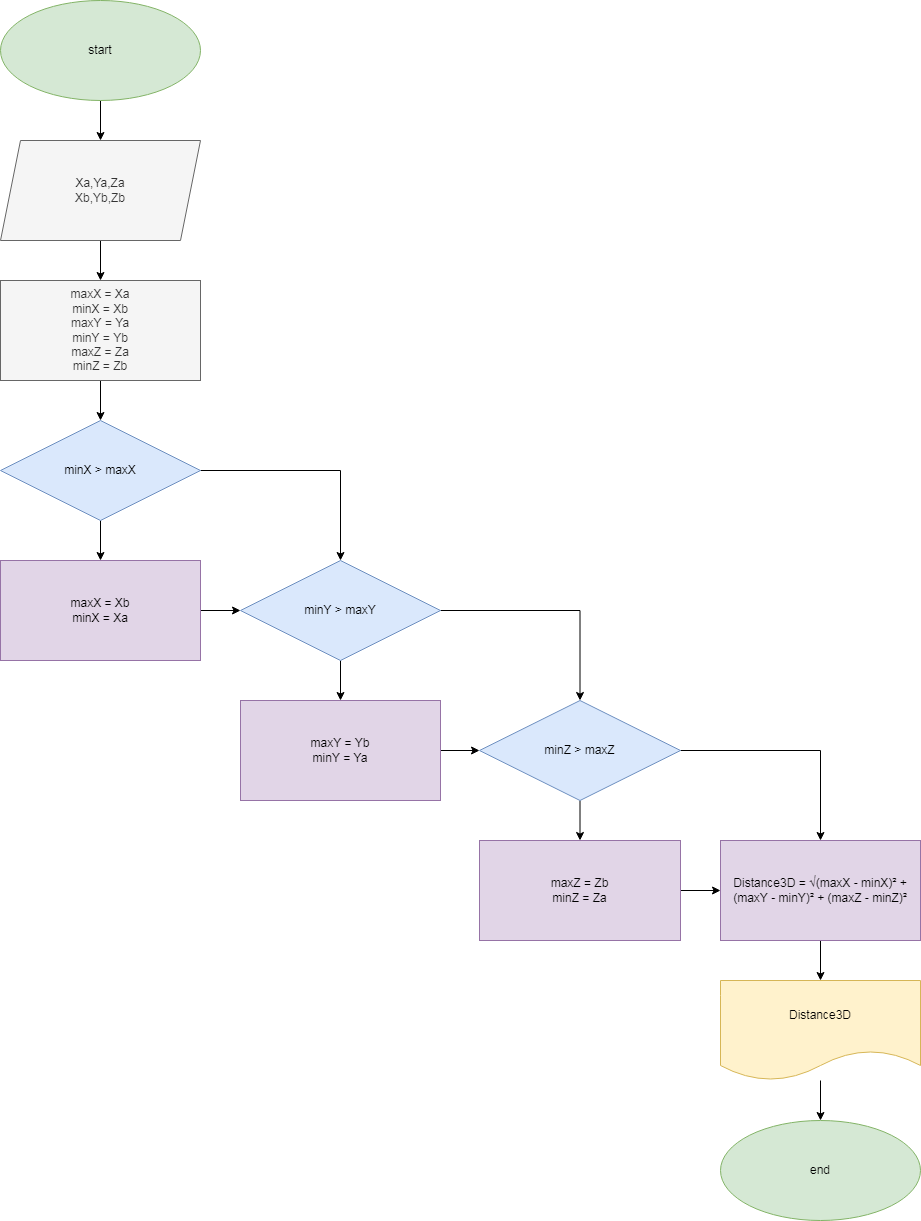

The diagram above was exported from draw.io. Its source (the exported page's mxGraphModel, read from the mxfile embedded in the PNG):
<mxGraphModel dx="868" dy="393" grid="1" gridSize="10" guides="1" tooltips="1" connect="1" arrows="1" fold="1" page="1" pageScale="1" pageWidth="827" pageHeight="1169" math="0" shadow="0">
  <root>
    <mxCell id="0" />
    <mxCell id="1" parent="0" />
    <mxCell id="QaCa6VCy9ds9zi2M7U1Z-23" value="" style="edgeStyle=orthogonalEdgeStyle;rounded=0;orthogonalLoop=1;jettySize=auto;html=1;" edge="1" parent="1" source="QaCa6VCy9ds9zi2M7U1Z-21" target="QaCa6VCy9ds9zi2M7U1Z-22">
      <mxGeometry relative="1" as="geometry" />
    </mxCell>
    <mxCell id="QaCa6VCy9ds9zi2M7U1Z-21" value="start" style="ellipse;whiteSpace=wrap;html=1;fillColor=#d5e8d4;strokeColor=#82b366;" vertex="1" parent="1">
      <mxGeometry x="80" y="40" width="200" height="100" as="geometry" />
    </mxCell>
    <mxCell id="QaCa6VCy9ds9zi2M7U1Z-40" style="edgeStyle=orthogonalEdgeStyle;rounded=0;orthogonalLoop=1;jettySize=auto;html=1;" edge="1" parent="1" source="QaCa6VCy9ds9zi2M7U1Z-22" target="QaCa6VCy9ds9zi2M7U1Z-28">
      <mxGeometry relative="1" as="geometry" />
    </mxCell>
    <mxCell id="QaCa6VCy9ds9zi2M7U1Z-22" value="Xa,Ya,Za&lt;br&gt;Xb,Yb,Zb" style="shape=parallelogram;perimeter=parallelogramPerimeter;whiteSpace=wrap;html=1;fixedSize=1;fillColor=#f5f5f5;fontColor=#333333;strokeColor=#666666;" vertex="1" parent="1">
      <mxGeometry x="80" y="180" width="200" height="100" as="geometry" />
    </mxCell>
    <mxCell id="QaCa6VCy9ds9zi2M7U1Z-41" style="edgeStyle=orthogonalEdgeStyle;rounded=0;orthogonalLoop=1;jettySize=auto;html=1;entryX=0.5;entryY=0;entryDx=0;entryDy=0;" edge="1" parent="1" source="QaCa6VCy9ds9zi2M7U1Z-26" target="QaCa6VCy9ds9zi2M7U1Z-30">
      <mxGeometry relative="1" as="geometry" />
    </mxCell>
    <mxCell id="QaCa6VCy9ds9zi2M7U1Z-42" style="edgeStyle=orthogonalEdgeStyle;rounded=0;orthogonalLoop=1;jettySize=auto;html=1;entryX=0.5;entryY=0;entryDx=0;entryDy=0;" edge="1" parent="1" source="QaCa6VCy9ds9zi2M7U1Z-26" target="QaCa6VCy9ds9zi2M7U1Z-27">
      <mxGeometry relative="1" as="geometry" />
    </mxCell>
    <mxCell id="QaCa6VCy9ds9zi2M7U1Z-26" value="minX &amp;gt; maxX" style="rhombus;whiteSpace=wrap;html=1;fillColor=#dae8fc;strokeColor=#6c8ebf;" vertex="1" parent="1">
      <mxGeometry x="80" y="460" width="200" height="100" as="geometry" />
    </mxCell>
    <mxCell id="QaCa6VCy9ds9zi2M7U1Z-44" style="edgeStyle=orthogonalEdgeStyle;rounded=0;orthogonalLoop=1;jettySize=auto;html=1;entryX=0.5;entryY=0;entryDx=0;entryDy=0;" edge="1" parent="1" source="QaCa6VCy9ds9zi2M7U1Z-27" target="QaCa6VCy9ds9zi2M7U1Z-31">
      <mxGeometry relative="1" as="geometry" />
    </mxCell>
    <mxCell id="QaCa6VCy9ds9zi2M7U1Z-45" style="edgeStyle=orthogonalEdgeStyle;rounded=0;orthogonalLoop=1;jettySize=auto;html=1;" edge="1" parent="1" source="QaCa6VCy9ds9zi2M7U1Z-27" target="QaCa6VCy9ds9zi2M7U1Z-29">
      <mxGeometry relative="1" as="geometry" />
    </mxCell>
    <mxCell id="QaCa6VCy9ds9zi2M7U1Z-27" value="minY &amp;gt; maxY" style="rhombus;whiteSpace=wrap;html=1;fillColor=#dae8fc;strokeColor=#6c8ebf;" vertex="1" parent="1">
      <mxGeometry x="320" y="600" width="200" height="100" as="geometry" />
    </mxCell>
    <mxCell id="QaCa6VCy9ds9zi2M7U1Z-50" style="edgeStyle=orthogonalEdgeStyle;rounded=0;orthogonalLoop=1;jettySize=auto;html=1;entryX=0.5;entryY=0;entryDx=0;entryDy=0;" edge="1" parent="1" source="QaCa6VCy9ds9zi2M7U1Z-28" target="QaCa6VCy9ds9zi2M7U1Z-26">
      <mxGeometry relative="1" as="geometry" />
    </mxCell>
    <mxCell id="QaCa6VCy9ds9zi2M7U1Z-28" value="maxX = Xa&lt;br&gt;minX = Xb&lt;br&gt;maxY = Ya&lt;br&gt;minY = Yb&lt;br&gt;maxZ = Za&lt;br&gt;minZ = Zb" style="rounded=0;whiteSpace=wrap;html=1;fillColor=#f5f5f5;fontColor=#333333;strokeColor=#666666;" vertex="1" parent="1">
      <mxGeometry x="80" y="320" width="200" height="100" as="geometry" />
    </mxCell>
    <mxCell id="QaCa6VCy9ds9zi2M7U1Z-47" style="edgeStyle=orthogonalEdgeStyle;rounded=0;orthogonalLoop=1;jettySize=auto;html=1;entryX=0.5;entryY=0;entryDx=0;entryDy=0;" edge="1" parent="1" source="QaCa6VCy9ds9zi2M7U1Z-29" target="QaCa6VCy9ds9zi2M7U1Z-33">
      <mxGeometry relative="1" as="geometry" />
    </mxCell>
    <mxCell id="QaCa6VCy9ds9zi2M7U1Z-48" style="edgeStyle=orthogonalEdgeStyle;rounded=0;orthogonalLoop=1;jettySize=auto;html=1;entryX=0.5;entryY=0;entryDx=0;entryDy=0;" edge="1" parent="1" source="QaCa6VCy9ds9zi2M7U1Z-29" target="QaCa6VCy9ds9zi2M7U1Z-35">
      <mxGeometry relative="1" as="geometry" />
    </mxCell>
    <mxCell id="QaCa6VCy9ds9zi2M7U1Z-29" value="minZ &amp;gt; maxZ" style="rhombus;whiteSpace=wrap;html=1;fillColor=#dae8fc;strokeColor=#6c8ebf;" vertex="1" parent="1">
      <mxGeometry x="559" y="740" width="201" height="100" as="geometry" />
    </mxCell>
    <mxCell id="QaCa6VCy9ds9zi2M7U1Z-43" style="edgeStyle=orthogonalEdgeStyle;rounded=0;orthogonalLoop=1;jettySize=auto;html=1;entryX=0;entryY=0.5;entryDx=0;entryDy=0;" edge="1" parent="1" source="QaCa6VCy9ds9zi2M7U1Z-30" target="QaCa6VCy9ds9zi2M7U1Z-27">
      <mxGeometry relative="1" as="geometry" />
    </mxCell>
    <mxCell id="QaCa6VCy9ds9zi2M7U1Z-30" value="maxX = Xb&lt;br&gt;minX = Xa" style="rounded=0;whiteSpace=wrap;html=1;fillColor=#e1d5e7;strokeColor=#9673a6;" vertex="1" parent="1">
      <mxGeometry x="80" y="600" width="200" height="100" as="geometry" />
    </mxCell>
    <mxCell id="QaCa6VCy9ds9zi2M7U1Z-46" style="edgeStyle=orthogonalEdgeStyle;rounded=0;orthogonalLoop=1;jettySize=auto;html=1;entryX=0;entryY=0.5;entryDx=0;entryDy=0;" edge="1" parent="1" source="QaCa6VCy9ds9zi2M7U1Z-31" target="QaCa6VCy9ds9zi2M7U1Z-29">
      <mxGeometry relative="1" as="geometry" />
    </mxCell>
    <mxCell id="QaCa6VCy9ds9zi2M7U1Z-31" value="maxY = Yb&lt;br&gt;minY = Ya" style="rounded=0;whiteSpace=wrap;html=1;fillColor=#e1d5e7;strokeColor=#9673a6;" vertex="1" parent="1">
      <mxGeometry x="320" y="740" width="200" height="100" as="geometry" />
    </mxCell>
    <mxCell id="QaCa6VCy9ds9zi2M7U1Z-49" style="edgeStyle=orthogonalEdgeStyle;rounded=0;orthogonalLoop=1;jettySize=auto;html=1;entryX=0;entryY=0.5;entryDx=0;entryDy=0;" edge="1" parent="1" source="QaCa6VCy9ds9zi2M7U1Z-33" target="QaCa6VCy9ds9zi2M7U1Z-35">
      <mxGeometry relative="1" as="geometry" />
    </mxCell>
    <mxCell id="QaCa6VCy9ds9zi2M7U1Z-33" value="maxZ = Zb&lt;br&gt;minZ = Za" style="rounded=0;whiteSpace=wrap;html=1;fillColor=#e1d5e7;strokeColor=#9673a6;" vertex="1" parent="1">
      <mxGeometry x="559" y="880" width="201" height="100" as="geometry" />
    </mxCell>
    <mxCell id="QaCa6VCy9ds9zi2M7U1Z-37" value="" style="edgeStyle=orthogonalEdgeStyle;rounded=0;orthogonalLoop=1;jettySize=auto;html=1;" edge="1" parent="1" source="QaCa6VCy9ds9zi2M7U1Z-35" target="QaCa6VCy9ds9zi2M7U1Z-36">
      <mxGeometry relative="1" as="geometry" />
    </mxCell>
    <mxCell id="QaCa6VCy9ds9zi2M7U1Z-35" value="Distance3D =&amp;nbsp;√(maxX - minX)² +(maxY - minY)² + (maxZ - minZ)²" style="rounded=0;whiteSpace=wrap;html=1;fillColor=#e1d5e7;strokeColor=#9673a6;" vertex="1" parent="1">
      <mxGeometry x="800" y="880" width="200" height="100" as="geometry" />
    </mxCell>
    <mxCell id="QaCa6VCy9ds9zi2M7U1Z-39" value="" style="edgeStyle=orthogonalEdgeStyle;rounded=0;orthogonalLoop=1;jettySize=auto;html=1;" edge="1" parent="1" source="QaCa6VCy9ds9zi2M7U1Z-36" target="QaCa6VCy9ds9zi2M7U1Z-38">
      <mxGeometry relative="1" as="geometry" />
    </mxCell>
    <mxCell id="QaCa6VCy9ds9zi2M7U1Z-36" value="Distance3D" style="shape=document;whiteSpace=wrap;html=1;boundedLbl=1;rounded=0;fillColor=#fff2cc;strokeColor=#d6b656;" vertex="1" parent="1">
      <mxGeometry x="800" y="1020" width="200" height="100" as="geometry" />
    </mxCell>
    <mxCell id="QaCa6VCy9ds9zi2M7U1Z-38" value="end" style="ellipse;whiteSpace=wrap;html=1;rounded=0;fillColor=#d5e8d4;strokeColor=#82b366;" vertex="1" parent="1">
      <mxGeometry x="800" y="1160" width="200" height="100" as="geometry" />
    </mxCell>
  </root>
</mxGraphModel>